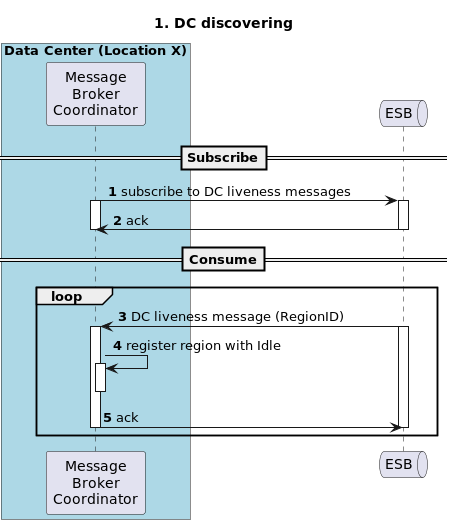

The diagram above was rendered by PlantUML. Its source (embedded in the PNG):
@startuml
autonumber

title "1. DC discovering"

box "Data Center (Location X)" #LightBlue
participant "Message\nBroker\nCoordinator" as mbc
end box

queue ESB as esb

==Subscribe==

mbc -> esb++: subscribe to DC liveness messages
activate mbc
esb -> mbc--: ack
deactivate mbc

==Consume==
loop
esb -> mbc++: DC liveness message (RegionID)
activate esb
mbc -> mbc++--: register region with Idle
mbc -> esb--: ack
deactivate esb
end
@enduml